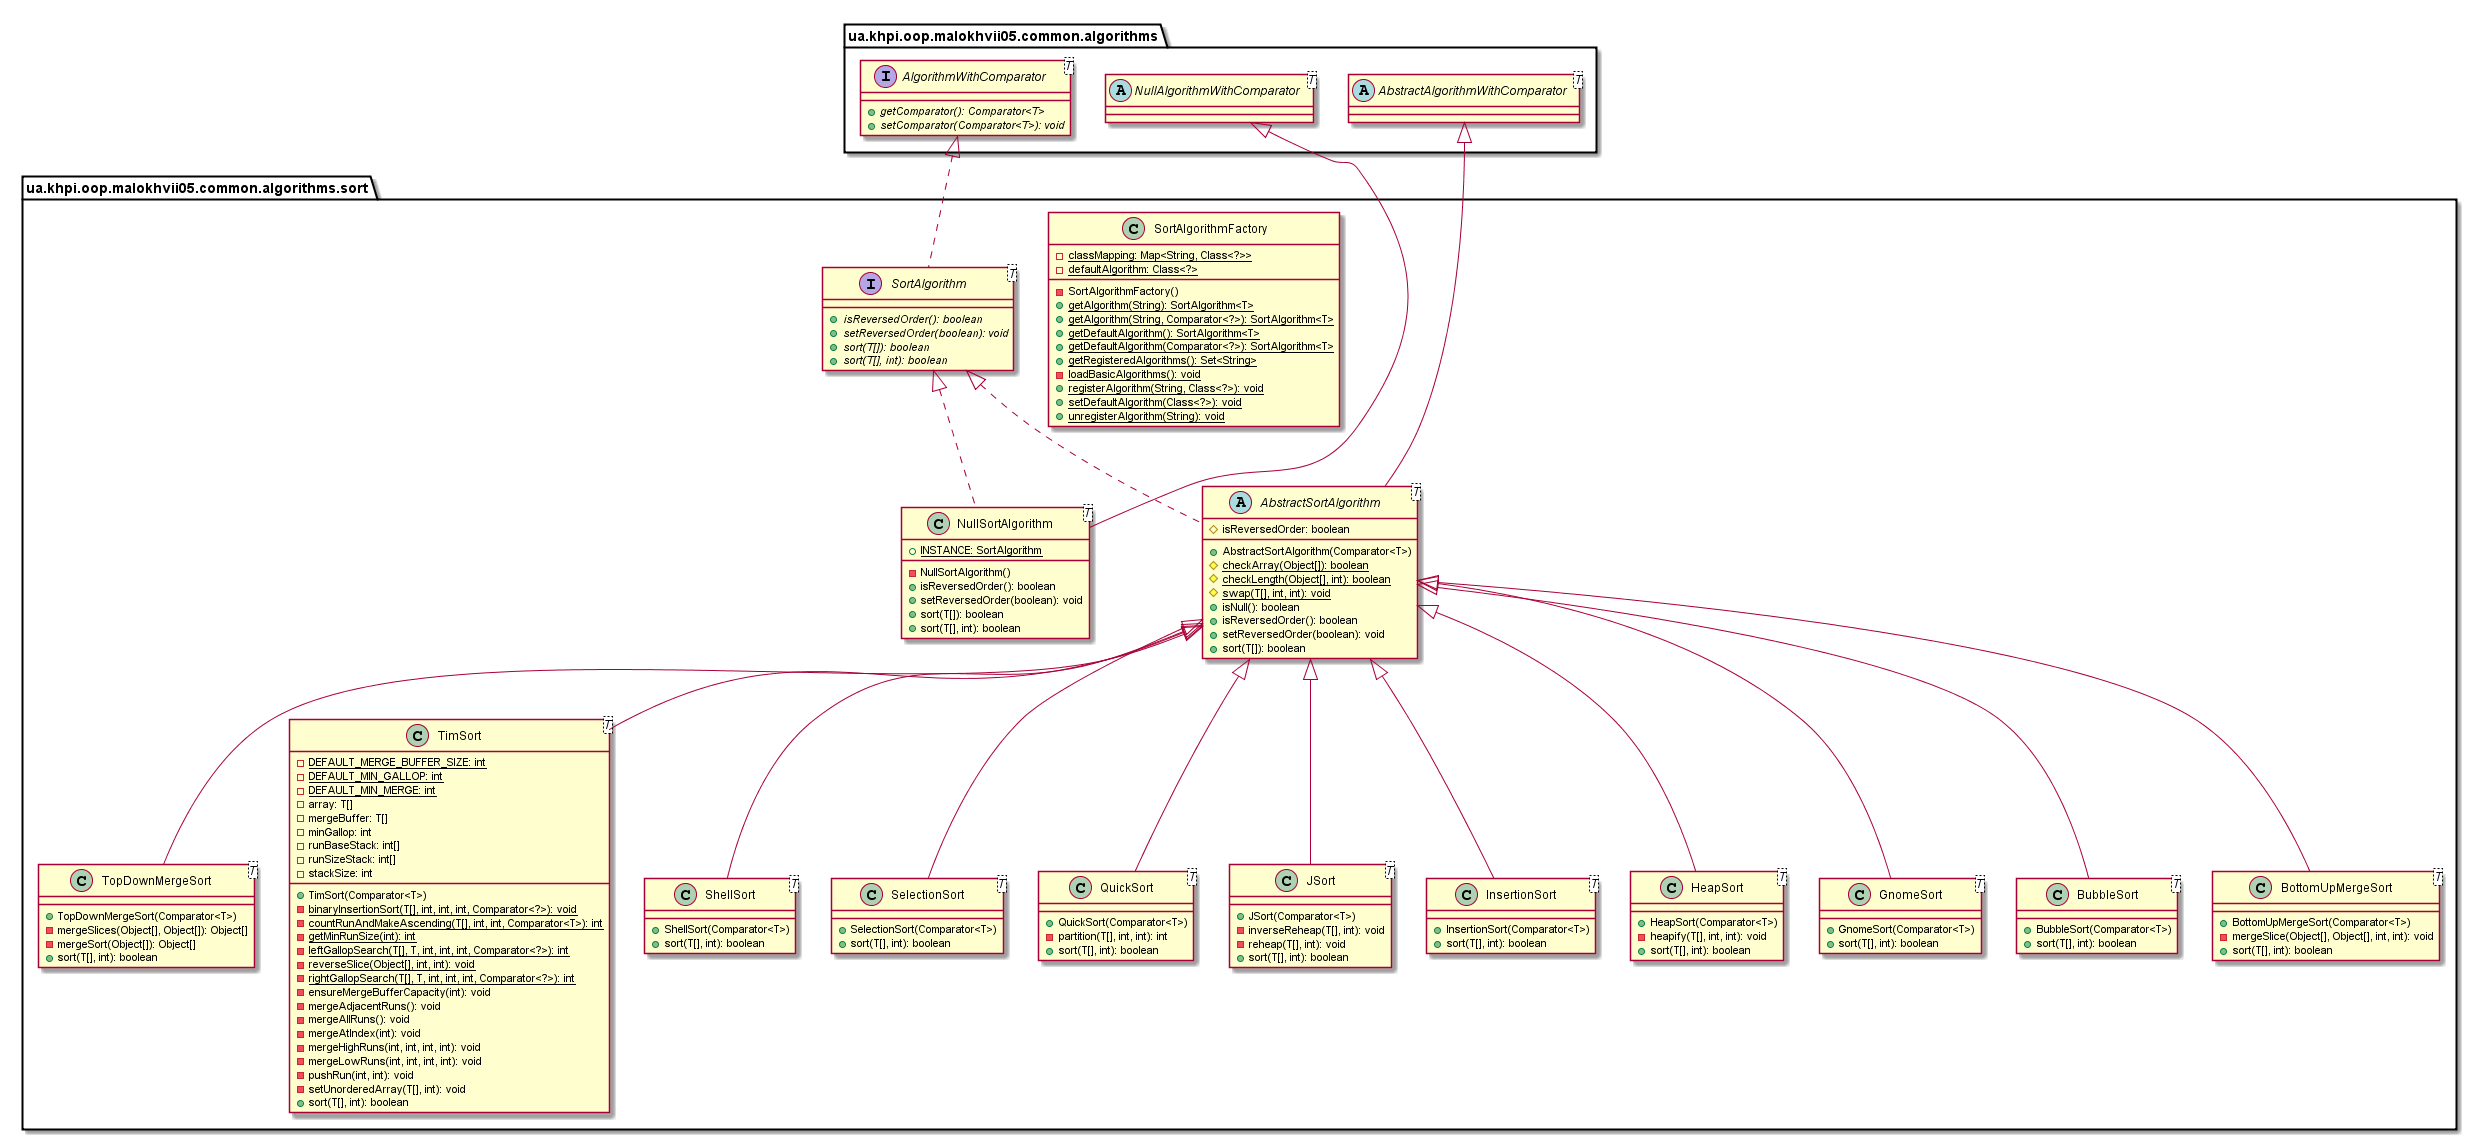

The diagram above was rendered by PlantUML. Its source (embedded in the PNG):
@startuml

    namespace ua.khpi.oop.malokhvii05.common.algorithms.sort {

        class TopDownMergeSort<T> {
            +TopDownMergeSort(Comparator<T>)
            -mergeSlices(Object[], Object[]): Object[]
            -mergeSort(Object[]): Object[]
            +sort(T[], int): boolean
        }

        class TimSort<T> {
            {static} -DEFAULT_MERGE_BUFFER_SIZE: int
            {static} -DEFAULT_MIN_GALLOP: int
            {static} -DEFAULT_MIN_MERGE: int
            -array: T[]
            -mergeBuffer: T[]
            -minGallop: int
            -runBaseStack: int[]
            -runSizeStack: int[]
            -stackSize: int
            +TimSort(Comparator<T>)
            {static} -binaryInsertionSort(T[], int, int, int, Comparator<?>): void
            {static} -countRunAndMakeAscending(T[], int, int, Comparator<T>): int
            {static} -getMinRunSize(int): int
            {static} -leftGallopSearch(T[], T, int, int, int, Comparator<?>): int
            {static} -reverseSlice(Object[], int, int): void
            {static} -rightGallopSearch(T[], T, int, int, int, Comparator<?>): int
            -ensureMergeBufferCapacity(int): void
            -mergeAdjacentRuns(): void
            -mergeAllRuns(): void
            -mergeAtIndex(int): void
            -mergeHighRuns(int, int, int, int): void
            -mergeLowRuns(int, int, int, int): void
            -pushRun(int, int): void
            -setUnorderedArray(T[], int): void
            +sort(T[], int): boolean
        }

        class SortAlgorithmFactory {
            {static} -classMapping: Map<String, Class<?>>
            {static} -defaultAlgorithm: Class<?>
            -SortAlgorithmFactory()
            {static} +getAlgorithm(String): SortAlgorithm<T>
            {static} +getAlgorithm(String, Comparator<?>): SortAlgorithm<T>
            {static} +getDefaultAlgorithm(): SortAlgorithm<T>
            {static} +getDefaultAlgorithm(Comparator<?>): SortAlgorithm<T>
            {static} +getRegisteredAlgorithms(): Set<String>
            {static} -loadBasicAlgorithms(): void
            {static} +registerAlgorithm(String, Class<?>): void
            {static} +setDefaultAlgorithm(Class<?>): void
            {static} +unregisterAlgorithm(String): void
        }

        interface SortAlgorithm<T> {
            {abstract} +isReversedOrder(): boolean
            {abstract} +setReversedOrder(boolean): void
            {abstract} +sort(T[]): boolean
            {abstract} +sort(T[], int): boolean
        }

        class ShellSort<T> {
            +ShellSort(Comparator<T>)
            +sort(T[], int): boolean
        }

        class SelectionSort<T> {
            +SelectionSort(Comparator<T>)
            +sort(T[], int): boolean
        }

        class QuickSort<T> {
            +QuickSort(Comparator<T>)
            -partition(T[], int, int): int
            +sort(T[], int): boolean
        }

        class NullSortAlgorithm<T> {
            {static} +INSTANCE: SortAlgorithm
            -NullSortAlgorithm()
            +isReversedOrder(): boolean
            +setReversedOrder(boolean): void
            +sort(T[]): boolean
            +sort(T[], int): boolean
        }

        class JSort<T> {
            +JSort(Comparator<T>)
            -inverseReheap(T[], int): void
            -reheap(T[], int): void
            +sort(T[], int): boolean
        }

        class InsertionSort<T> {
            +InsertionSort(Comparator<T>)
            +sort(T[], int): boolean
        }

        class HeapSort<T> {
            +HeapSort(Comparator<T>)
            -heapify(T[], int, int): void
            +sort(T[], int): boolean
        }

        class GnomeSort<T> {
            +GnomeSort(Comparator<T>)
            +sort(T[], int): boolean
        }

        class BubbleSort<T> {
            +BubbleSort(Comparator<T>)
            +sort(T[], int): boolean
        }

        class BottomUpMergeSort<T> {
            +BottomUpMergeSort(Comparator<T>)
            -mergeSlice(Object[], Object[], int, int): void
            +sort(T[], int): boolean
        }

        abstract class AbstractSortAlgorithm<T> {
            #isReversedOrder: boolean
            +AbstractSortAlgorithm(Comparator<T>)
            {static} #checkArray(Object[]): boolean
            {static} #checkLength(Object[], int): boolean
            {static} #swap(T[], int, int): void
            +isNull(): boolean
            +isReversedOrder(): boolean
            +setReversedOrder(boolean): void
            +sort(T[]): boolean
        }

        AbstractSortAlgorithm <|-- TopDownMergeSort

        AbstractSortAlgorithm <|-- TimSort

        interface ua.khpi.oop.malokhvii05.common.algorithms.AlgorithmWithComparator<T> {
            {abstract} +getComparator(): Comparator<T>
            {abstract} +setComparator(Comparator<T>): void
        }
        ua.khpi.oop.malokhvii05.common.algorithms.AlgorithmWithComparator <|.. SortAlgorithm

        AbstractSortAlgorithm <|-- ShellSort

        AbstractSortAlgorithm <|-- SelectionSort

        AbstractSortAlgorithm <|-- QuickSort

        abstract class ua.khpi.oop.malokhvii05.common.algorithms.NullAlgorithmWithComparator<T>
        ua.khpi.oop.malokhvii05.common.algorithms.NullAlgorithmWithComparator <|-- NullSortAlgorithm

        SortAlgorithm <|.. NullSortAlgorithm

        AbstractSortAlgorithm <|-- JSort

        AbstractSortAlgorithm <|-- InsertionSort

        AbstractSortAlgorithm <|-- HeapSort

        AbstractSortAlgorithm <|-- GnomeSort

        AbstractSortAlgorithm <|-- BubbleSort

        AbstractSortAlgorithm <|-- BottomUpMergeSort

        abstract class ua.khpi.oop.malokhvii05.common.algorithms.AbstractAlgorithmWithComparator<T>
        ua.khpi.oop.malokhvii05.common.algorithms.AbstractAlgorithmWithComparator <|-- AbstractSortAlgorithm

        SortAlgorithm <|.. AbstractSortAlgorithm

    }

@enduml